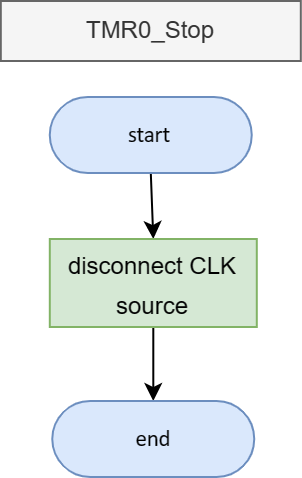

The diagram above was exported from draw.io. Its source (the exported page's mxGraphModel, read from the mxfile embedded in the PNG):
<mxGraphModel dx="6333" dy="2607" grid="1" gridSize="10" guides="1" tooltips="1" connect="1" arrows="1" fold="1" page="1" pageScale="1" pageWidth="850" pageHeight="1100" math="0" shadow="0">
  <root>
    <mxCell id="0" />
    <mxCell id="1" parent="0" />
    <mxCell id="2" value="TMR0_Stop" style="text;html=1;strokeColor=#666666;fillColor=#f5f5f5;align=center;verticalAlign=middle;whiteSpace=wrap;rounded=0;fontColor=#333333;" vertex="1" parent="1">
      <mxGeometry x="-1649.1" y="360" width="150" height="30" as="geometry" />
    </mxCell>
    <mxCell id="3" style="edgeStyle=orthogonalEdgeStyle;rounded=0;orthogonalLoop=1;jettySize=auto;html=1;exitX=0.5;exitY=1;exitDx=0;exitDy=0;exitPerimeter=0;entryX=0.5;entryY=0;entryDx=0;entryDy=0;" edge="1" source="4" target="6" parent="1">
      <mxGeometry relative="1" as="geometry" />
    </mxCell>
    <UserObject label="&lt;div style=&quot;font-size: 1px&quot;&gt;&lt;font style=&quot;font-size: 11.29px; direction: ltr; letter-spacing: 0px; line-height: 120%; opacity: 1;&quot;&gt;start&lt;/font&gt;&lt;/div&gt;" Function="EN_DIO_Error_T DIO_init(uint8_t pinNumber, EN_DIO_PORT_T portNumber, EN_DIO_DIRECTION_T direction);" tags="Flowchart" id="4">
      <mxCell style="verticalAlign=middle;align=center;overflow=width;vsdxID=30;fillColor=#dae8fc;shape=stencil(tVLREoIgEPwaHnEQxsl3s/9gEpSJwDko7e+DsEkze2l627vdu5uFRaxyHe8FosR5sCcxqMZ3iO0Rpcp0ApQPCLEasUpaEC3Yi2lS3fOojOhsr3HDmObyMtsVcYqS29Qh5FEfklwrM5OXeUa/yjkcAwfr7TDpiyTfXvjkMR+Vw2A998qaBac5tAKHU1hq3i4oNwjRr9ofvayt/+Rk+yX/4iWA159KpXWKxJx/z0Bopfyw+g4=);strokeColor=#6c8ebf;spacingTop=-1;spacingBottom=-1;spacingLeft=-1;spacingRight=-1;points=[[0.5,1,0],[0.5,0,0],[0,0.5,0],[1,0.5,0]];labelBackgroundColor=none;rounded=1;html=1;whiteSpace=wrap;fontFamily=Calibri;" vertex="1" parent="1">
        <mxGeometry x="-1624.5999999999997" y="408" width="101" height="38" as="geometry" />
      </mxCell>
    </UserObject>
    <mxCell id="5" style="edgeStyle=orthogonalEdgeStyle;rounded=0;orthogonalLoop=1;jettySize=auto;html=1;exitX=0.5;exitY=1;exitDx=0;exitDy=0;entryX=0.5;entryY=0;entryDx=0;entryDy=0;entryPerimeter=0;" edge="1" source="6" target="7" parent="1">
      <mxGeometry relative="1" as="geometry" />
    </mxCell>
    <mxCell id="6" value="&lt;font style=&quot;font-size: 12px;&quot;&gt;disconnect CLK source&lt;/font&gt;" style="rounded=0;whiteSpace=wrap;html=1;fontSize=16;fillColor=#d5e8d4;strokeColor=#82b366;" vertex="1" parent="1">
      <mxGeometry x="-1624.6" y="479" width="103.5" height="44" as="geometry" />
    </mxCell>
    <UserObject label="&lt;div style=&quot;font-size: 1px&quot;&gt;&lt;font style=&quot;font-size: 11.29px; direction: ltr; letter-spacing: 0px; line-height: 120%; opacity: 1;&quot;&gt;end&lt;/font&gt;&lt;/div&gt;" Function="EN_DIO_Error_T DIO_init(uint8_t pinNumber, EN_DIO_PORT_T portNumber, EN_DIO_DIRECTION_T direction);" tags="Flowchart" id="7">
      <mxCell style="verticalAlign=middle;align=center;overflow=width;vsdxID=30;fillColor=#dae8fc;shape=stencil(tVLREoIgEPwaHnEQxsl3s/9gEpSJwDko7e+DsEkze2l627vdu5uFRaxyHe8FosR5sCcxqMZ3iO0Rpcp0ApQPCLEasUpaEC3Yi2lS3fOojOhsr3HDmObyMtsVcYqS29Qh5FEfklwrM5OXeUa/yjkcAwfr7TDpiyTfXvjkMR+Vw2A998qaBac5tAKHU1hq3i4oNwjRr9ofvayt/+Rk+yX/4iWA159KpXWKxJx/z0Bopfyw+g4=);strokeColor=#6c8ebf;spacingTop=-1;spacingBottom=-1;spacingLeft=-1;spacingRight=-1;points=[[0.5,1,0],[0.5,0,0],[0,0.5,0],[1,0.5,0]];labelBackgroundColor=none;rounded=1;html=1;whiteSpace=wrap;fontFamily=Calibri;" vertex="1" parent="1">
        <mxGeometry x="-1623.3499999999997" y="560" width="101" height="38" as="geometry" />
      </mxCell>
    </UserObject>
  </root>
</mxGraphModel>